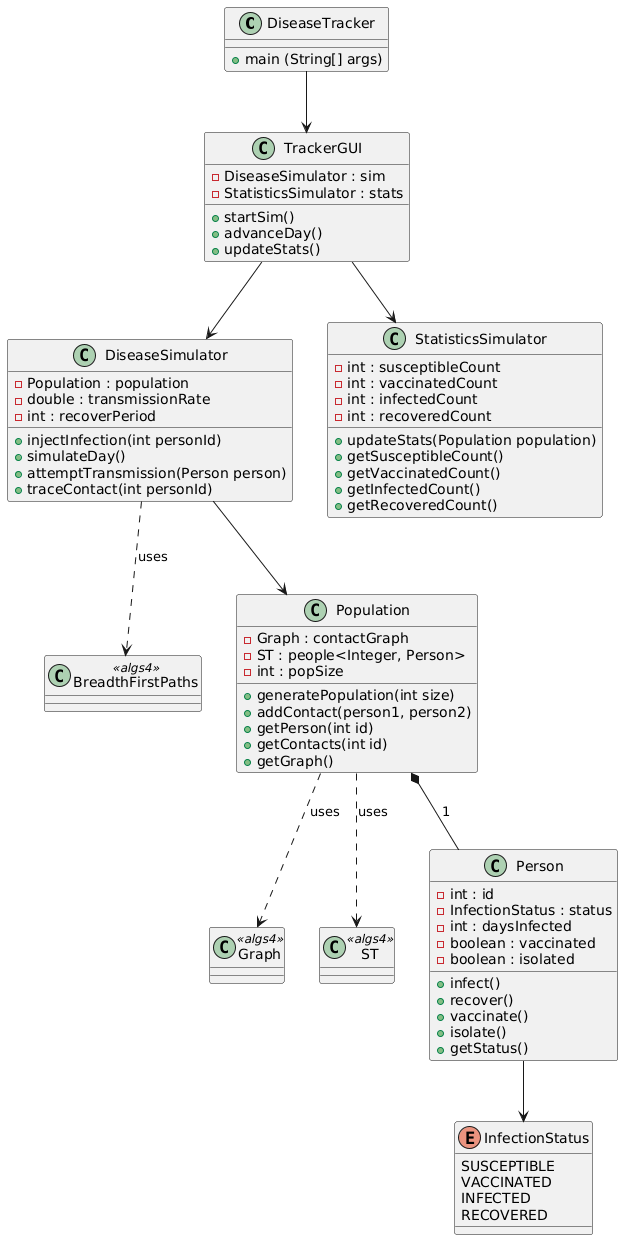

The diagram above was rendered by PlantUML. Its source (embedded in the PNG):
@startuml
class DiseaseTracker {
+ main (String[] args)
}

class TrackerGUI {
- DiseaseSimulator : sim
- StatisticsSimulator : stats
+ startSim()
+ advanceDay()
+ updateStats()
}

class DiseaseSimulator {
- Population : population
- double : transmissionRate
- int : recoverPeriod
+ injectInfection(int personId)
+ simulateDay()
+ attemptTransmission(Person person)
+ traceContact(int personId)
}

class BreadthFirstPaths <<algs4>>

class StatisticsSimulator {
- int : susceptibleCount
- int : vaccinatedCount
- int : infectedCount
- int : recoveredCount
+ updateStats(Population population)
+ getSusceptibleCount()
+ getVaccinatedCount()
+ getInfectedCount()
+ getRecoveredCount()
}

class Population {
- Graph : contactGraph
- ST : people<Integer, Person>
- int : popSize
+ generatePopulation(int size)
+ addContact(person1, person2)
+ getPerson(int id)
+ getContacts(int id)
+ getGraph()
}

class Graph <<algs4>>
class ST <<algs4>>

class Person {
- int : id
- InfectionStatus : status
- int : daysInfected
- boolean : vaccinated
- boolean : isolated
+ infect()
+ recover()
+ vaccinate()
+ isolate()
+ getStatus()
}

enum InfectionStatus{
SUSCEPTIBLE
VACCINATED
INFECTED
RECOVERED
}

DiseaseTracker --> TrackerGUI
TrackerGUI --> DiseaseSimulator
TrackerGUI --> StatisticsSimulator
DiseaseSimulator --> Population
DiseaseSimulator ..> BreadthFirstPaths : uses
Population *-- Person : 1
Population ..> Graph : uses
Population ..> ST : uses
Person --> InfectionStatus
@enduml